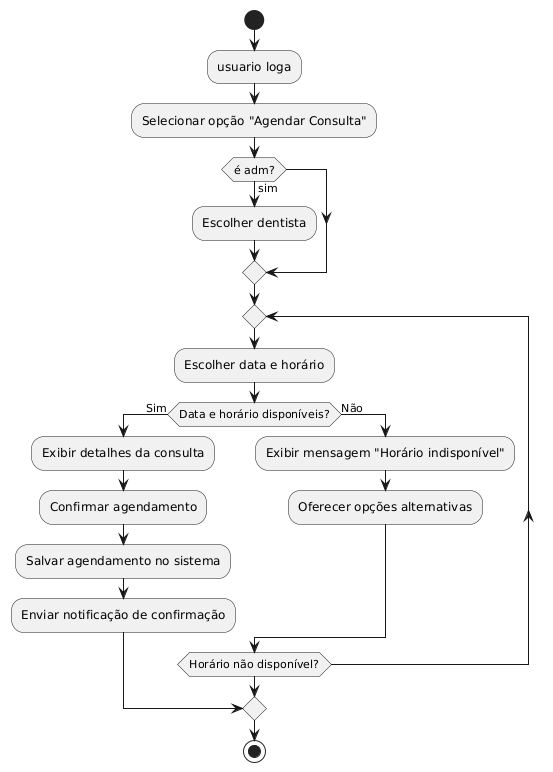

The diagram above was rendered by PlantUML. Its source (embedded in the PNG):
@startuml
start

:usuario loga;
:Selecionar opção "Agendar Consulta";

if (é adm?) then (sim)
    :Escolher dentista;
endif

repeat
    :Escolher data e horário;
    if (Data e horário disponíveis?) then (Sim)
        :Exibir detalhes da consulta;
        :Confirmar agendamento;
        :Salvar agendamento no sistema;
        :Enviar notificação de confirmação;
        break
    else (Não)
        :Exibir mensagem "Horário indisponível";
        :Oferecer opções alternativas;
    endif
repeat while (Horário não disponível?)

stop
@enduml